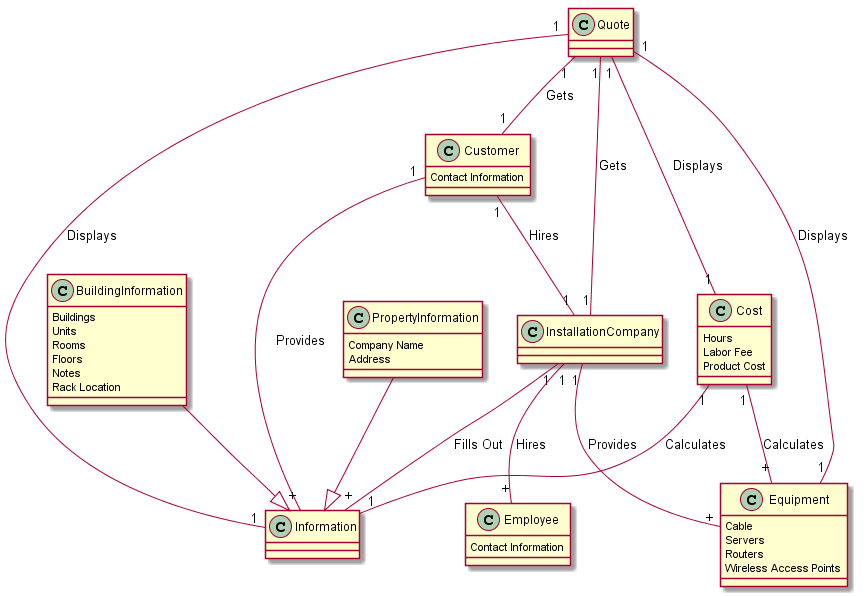

The diagram above was rendered by PlantUML. Its source (embedded in the PNG):
@startuml

class PropertyInformation {
Company Name
Address
}

class BuildingInformation{
Buildings
Units
Rooms
Floors
Notes
Rack Location
}

class Cost {
Hours
Labor Fee
Product Cost
}

class Customer {
Contact Information
}

class Equipment {
Cable
Servers
Routers
Wireless Access Points
}

class Information
class Quote
class InstallationCompany
class Employee {
Contact Information
}

Customer "1" -- "1" InstallationCompany : Hires
PropertyInformation --|> Information
Quote "1" -- "1" Information : Displays
BuildingInformation --|> Information
InstallationCompany "1" -- "+" Information : Fills Out
InstallationCompany "1" -- "+" Equipment : Provides
InstallationCompany "1" -- "+" Employee : Hires
Quote "1" -- "1" Equipment : Displays
Quote "1" -- "1" Cost : Displays
Quote "1" -- "1" InstallationCompany : Gets
Quote "1" -- "1" Customer : Gets
Cost "1" -- "1" Information : Calculates
Cost "1" -- "+" Equipment : Calculates
Customer "1" -- "+" Information : Provides

@enduml